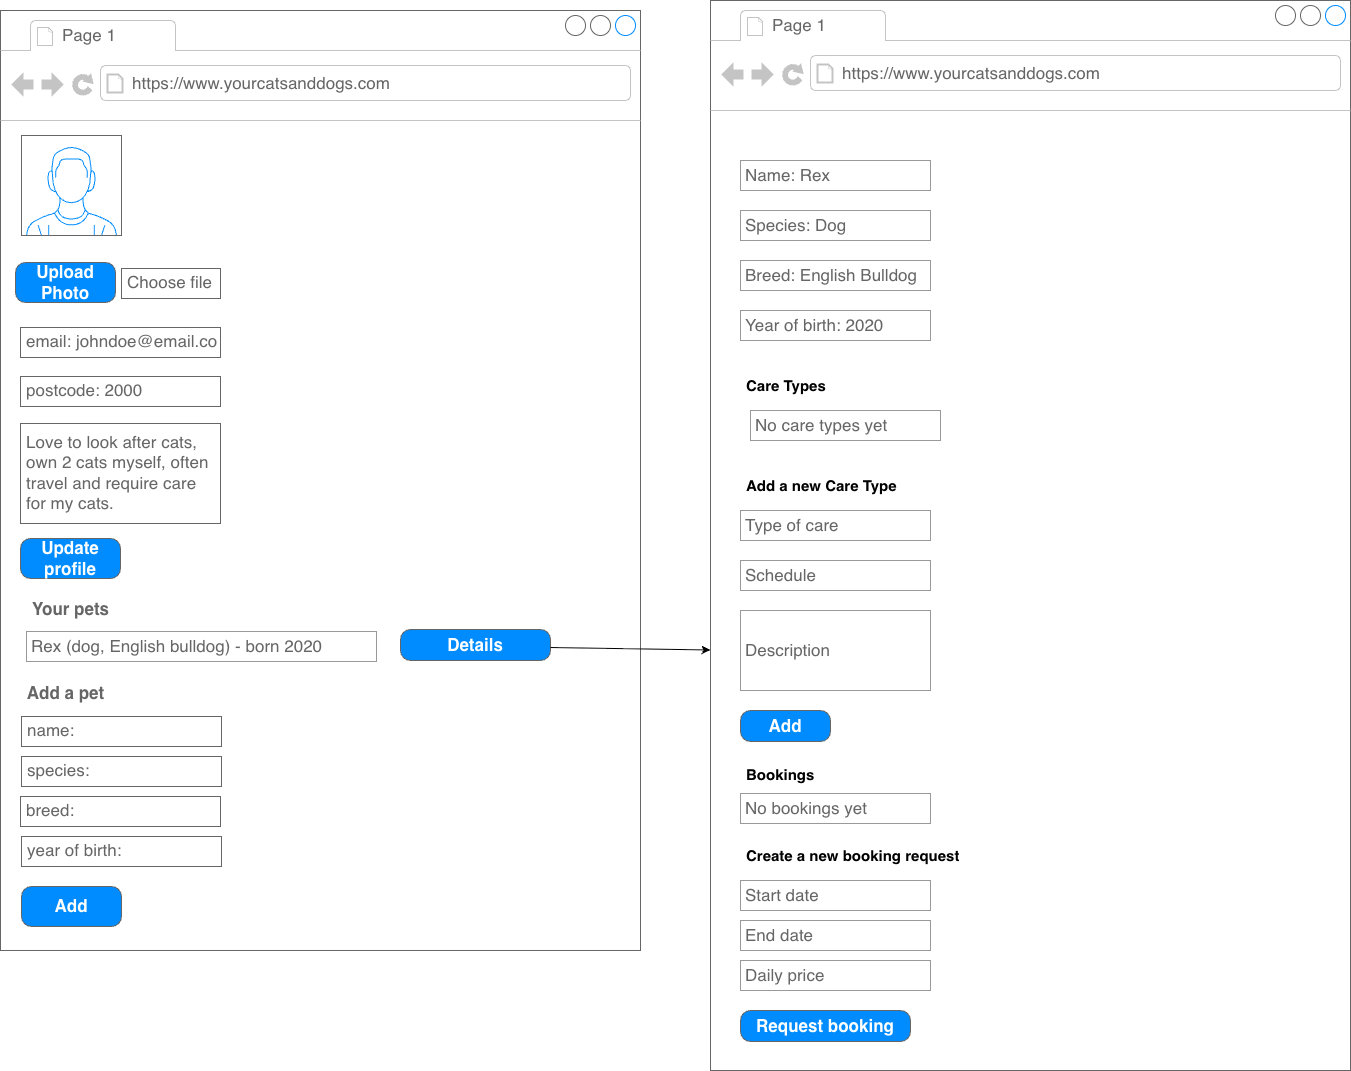

The diagram above was exported from draw.io. Its source (the exported page's mxGraphModel, read from the mxfile embedded in the PNG):
<mxGraphModel dx="828" dy="985" grid="1" gridSize="10" guides="1" tooltips="1" connect="1" arrows="1" fold="1" page="1" pageScale="1" pageWidth="827" pageHeight="1169" math="0" shadow="0">
  <root>
    <mxCell id="0" />
    <mxCell id="1" parent="0" />
    <mxCell id="13pnCwjLoeYcCas84KC9-46" parent="1" style="strokeWidth=1;shadow=0;dashed=0;align=center;html=1;shape=mxgraph.mockup.containers.browserWindow;rSize=0;strokeColor=#666666;strokeColor2=#008cff;strokeColor3=#c4c4c4;mainText=,;recursiveResize=0;" value="" vertex="1">
      <mxGeometry height="940" width="640" x="850" y="40" as="geometry" />
    </mxCell>
    <mxCell id="13pnCwjLoeYcCas84KC9-47" parent="13pnCwjLoeYcCas84KC9-46" style="strokeWidth=1;shadow=0;dashed=0;align=center;html=1;shape=mxgraph.mockup.containers.anchor;fontSize=17;fontColor=#666666;align=left;whiteSpace=wrap;" value="Page 1" vertex="1">
      <mxGeometry height="26" width="110" x="60" y="12" as="geometry" />
    </mxCell>
    <mxCell id="13pnCwjLoeYcCas84KC9-48" parent="13pnCwjLoeYcCas84KC9-46" style="strokeWidth=1;shadow=0;dashed=0;align=center;html=1;shape=mxgraph.mockup.containers.anchor;rSize=0;fontSize=17;fontColor=#666666;align=left;" value="https://www.yourcatsanddogs.com" vertex="1">
      <mxGeometry height="26" width="250" x="130" y="60" as="geometry" />
    </mxCell>
    <mxCell id="13pnCwjLoeYcCas84KC9-49" parent="13pnCwjLoeYcCas84KC9-46" style="strokeWidth=1;shadow=0;dashed=0;align=center;html=1;shape=mxgraph.mockup.buttons.button;strokeColor=#666666;fontColor=#ffffff;mainText=;buttonStyle=round;fontSize=17;fontStyle=1;fillColor=#008cff;whiteSpace=wrap;" value="Upload Photo" vertex="1">
      <mxGeometry height="40" width="100" x="15" y="252" as="geometry" />
    </mxCell>
    <mxCell id="13pnCwjLoeYcCas84KC9-50" parent="13pnCwjLoeYcCas84KC9-46" style="strokeWidth=1;shadow=0;dashed=0;align=center;html=1;shape=mxgraph.mockup.text.textBox;fontColor=#666666;align=left;fontSize=17;spacingLeft=4;spacingTop=-3;whiteSpace=wrap;strokeColor=#666666;mainText=" value="Choose file" vertex="1">
      <mxGeometry height="30" width="99" x="121" y="258" as="geometry" />
    </mxCell>
    <mxCell id="13pnCwjLoeYcCas84KC9-51" parent="13pnCwjLoeYcCas84KC9-46" style="strokeWidth=1;shadow=0;dashed=0;align=center;html=1;shape=mxgraph.mockup.text.textBox;fontColor=#666666;align=left;fontSize=17;spacingLeft=4;spacingTop=-3;whiteSpace=wrap;strokeColor=#666666;mainText=" value="email: johndoe@email.co" vertex="1">
      <mxGeometry height="30" width="200" x="20" y="317" as="geometry" />
    </mxCell>
    <mxCell id="13pnCwjLoeYcCas84KC9-52" parent="13pnCwjLoeYcCas84KC9-46" style="strokeWidth=1;shadow=0;dashed=0;align=center;html=1;shape=mxgraph.mockup.text.textBox;fontColor=#666666;align=left;fontSize=17;spacingLeft=4;spacingTop=-3;whiteSpace=wrap;strokeColor=#666666;mainText=" value="postcode: 2000" vertex="1">
      <mxGeometry height="30" width="200" x="20" y="366" as="geometry" />
    </mxCell>
    <mxCell id="13pnCwjLoeYcCas84KC9-53" parent="13pnCwjLoeYcCas84KC9-46" style="strokeWidth=1;shadow=0;dashed=0;align=center;html=1;shape=mxgraph.mockup.text.textBox;fontColor=#666666;align=left;fontSize=17;spacingLeft=4;spacingTop=-3;whiteSpace=wrap;strokeColor=#666666;mainText=" value="Love to look after cats, own 2 cats myself, often travel and require care for my cats." vertex="1">
      <mxGeometry height="100" width="200" x="20" y="413" as="geometry" />
    </mxCell>
    <mxCell id="13pnCwjLoeYcCas84KC9-54" parent="13pnCwjLoeYcCas84KC9-46" style="strokeWidth=1;shadow=0;dashed=0;align=center;html=1;shape=mxgraph.mockup.buttons.button;strokeColor=#666666;fontColor=#ffffff;mainText=;buttonStyle=round;fontSize=17;fontStyle=1;fillColor=#008cff;whiteSpace=wrap;" value="Update profile" vertex="1">
      <mxGeometry height="40" width="100" x="20" y="528" as="geometry" />
    </mxCell>
    <mxCell id="13pnCwjLoeYcCas84KC9-55" parent="13pnCwjLoeYcCas84KC9-46" style="verticalLabelPosition=bottom;shadow=0;dashed=0;align=center;html=1;verticalAlign=top;strokeWidth=1;shape=mxgraph.mockup.containers.userMale;strokeColor=#666666;strokeColor2=#008cff;" value="" vertex="1">
      <mxGeometry height="100" width="100" x="21" y="125" as="geometry" />
    </mxCell>
    <mxCell id="13pnCwjLoeYcCas84KC9-56" parent="13pnCwjLoeYcCas84KC9-46" style="strokeWidth=1;shadow=0;dashed=0;align=center;html=1;shape=mxgraph.mockup.navigation.anchor;fontSize=17;fontColor=#666666;fontStyle=1;" value="Your pets" vertex="1">
      <mxGeometry height="30" width="115" x="12" y="584" as="geometry" />
    </mxCell>
    <mxCell id="13pnCwjLoeYcCas84KC9-57" parent="13pnCwjLoeYcCas84KC9-46" style="strokeWidth=1;shadow=0;dashed=0;align=center;html=1;shape=mxgraph.mockup.navigation.anchor;fontSize=24;fontColor=#aaaaaa;fontStyle=1;" value="" vertex="1">
      <mxGeometry height="30" width="20" x="110" y="610" as="geometry" />
    </mxCell>
    <mxCell id="13pnCwjLoeYcCas84KC9-58" parent="13pnCwjLoeYcCas84KC9-46" style="strokeWidth=1;shadow=0;dashed=0;align=center;html=1;shape=mxgraph.mockup.navigation.anchor;fontSize=17;fontColor=#666666;fontStyle=1;" value="Add a pet" vertex="1">
      <mxGeometry height="30" width="104" x="13" y="668" as="geometry" />
    </mxCell>
    <mxCell id="13pnCwjLoeYcCas84KC9-59" parent="13pnCwjLoeYcCas84KC9-46" style="strokeWidth=1;shadow=0;dashed=0;align=center;html=1;shape=mxgraph.mockup.text.textBox;fontColor=#666666;align=left;fontSize=17;spacingLeft=4;spacingTop=-3;whiteSpace=wrap;strokeColor=#666666;mainText=" value="name:" vertex="1">
      <mxGeometry height="30" width="200" x="21" y="706" as="geometry" />
    </mxCell>
    <mxCell id="13pnCwjLoeYcCas84KC9-60" parent="13pnCwjLoeYcCas84KC9-46" style="strokeWidth=1;shadow=0;dashed=0;align=center;html=1;shape=mxgraph.mockup.text.textBox;fontColor=#666666;align=left;fontSize=17;spacingLeft=4;spacingTop=-3;whiteSpace=wrap;strokeColor=#666666;mainText=" value="species:&amp;nbsp;" vertex="1">
      <mxGeometry height="30" width="200" x="21" y="746" as="geometry" />
    </mxCell>
    <mxCell id="13pnCwjLoeYcCas84KC9-61" parent="13pnCwjLoeYcCas84KC9-46" style="strokeWidth=1;shadow=0;dashed=0;align=center;html=1;shape=mxgraph.mockup.text.textBox;fontColor=#666666;align=left;fontSize=17;spacingLeft=4;spacingTop=-3;whiteSpace=wrap;strokeColor=#666666;mainText=" value="breed:" vertex="1">
      <mxGeometry height="30" width="200" x="20" y="786" as="geometry" />
    </mxCell>
    <mxCell id="13pnCwjLoeYcCas84KC9-62" parent="13pnCwjLoeYcCas84KC9-46" style="strokeWidth=1;shadow=0;dashed=0;align=center;html=1;shape=mxgraph.mockup.text.textBox;fontColor=#666666;align=left;fontSize=17;spacingLeft=4;spacingTop=-3;whiteSpace=wrap;strokeColor=#666666;mainText=" value="year of birth:" vertex="1">
      <mxGeometry height="30" width="200" x="21" y="826" as="geometry" />
    </mxCell>
    <mxCell id="13pnCwjLoeYcCas84KC9-63" parent="13pnCwjLoeYcCas84KC9-46" style="strokeWidth=1;shadow=0;dashed=0;align=center;html=1;shape=mxgraph.mockup.buttons.button;strokeColor=#666666;fontColor=#ffffff;mainText=;buttonStyle=round;fontSize=17;fontStyle=1;fillColor=#008cff;whiteSpace=wrap;" value="Add" vertex="1">
      <mxGeometry height="40" width="100" x="21" y="876" as="geometry" />
    </mxCell>
    <mxCell id="13pnCwjLoeYcCas84KC9-66" parent="13pnCwjLoeYcCas84KC9-46" style="strokeWidth=1;shadow=0;dashed=0;align=center;html=1;shape=mxgraph.mockup.forms.pwField;strokeColor=#999999;mainText=;align=left;fontColor=#666666;fontSize=17;spacingLeft=3;" value="Rex (dog, English bulldog) - born 2020" vertex="1">
      <mxGeometry height="30" width="350" x="26" y="621" as="geometry" />
    </mxCell>
    <mxCell id="13pnCwjLoeYcCas84KC9-67" parent="13pnCwjLoeYcCas84KC9-46" style="strokeWidth=1;shadow=0;dashed=0;align=center;html=1;shape=mxgraph.mockup.buttons.button;strokeColor=#666666;fontColor=#ffffff;mainText=;buttonStyle=round;fontSize=17;fontStyle=1;fillColor=#008cff;whiteSpace=wrap;" value="Details" vertex="1">
      <mxGeometry height="31" width="150" x="400" y="619" as="geometry" />
    </mxCell>
    <mxCell id="13pnCwjLoeYcCas84KC9-70" parent="1" style="strokeWidth=1;shadow=0;dashed=0;align=center;html=1;shape=mxgraph.mockup.containers.browserWindow;rSize=0;strokeColor=#666666;strokeColor2=#008cff;strokeColor3=#c4c4c4;mainText=,;recursiveResize=0;" value="" vertex="1">
      <mxGeometry height="1070" width="640" x="1560" y="30" as="geometry" />
    </mxCell>
    <mxCell id="13pnCwjLoeYcCas84KC9-71" parent="13pnCwjLoeYcCas84KC9-70" style="strokeWidth=1;shadow=0;dashed=0;align=center;html=1;shape=mxgraph.mockup.containers.anchor;fontSize=17;fontColor=#666666;align=left;whiteSpace=wrap;" value="Page 1" vertex="1">
      <mxGeometry height="26" width="110" x="60" y="12" as="geometry" />
    </mxCell>
    <mxCell id="13pnCwjLoeYcCas84KC9-72" parent="13pnCwjLoeYcCas84KC9-70" style="strokeWidth=1;shadow=0;dashed=0;align=center;html=1;shape=mxgraph.mockup.containers.anchor;rSize=0;fontSize=17;fontColor=#666666;align=left;" value="https://www.yourcatsanddogs.com" vertex="1">
      <mxGeometry height="26" width="250" x="130" y="60" as="geometry" />
    </mxCell>
    <mxCell id="13pnCwjLoeYcCas84KC9-90" parent="13pnCwjLoeYcCas84KC9-70" style="strokeWidth=1;shadow=0;dashed=0;align=center;html=1;shape=mxgraph.mockup.forms.pwField;strokeColor=#999999;mainText=;align=left;fontColor=#666666;fontSize=17;spacingLeft=3;" value="Name: Rex&amp;nbsp;" vertex="1">
      <mxGeometry height="30" width="190" x="30" y="160" as="geometry" />
    </mxCell>
    <mxCell id="13pnCwjLoeYcCas84KC9-93" parent="13pnCwjLoeYcCas84KC9-70" style="strokeWidth=1;shadow=0;dashed=0;align=center;html=1;shape=mxgraph.mockup.forms.pwField;strokeColor=#999999;mainText=;align=left;fontColor=#666666;fontSize=17;spacingLeft=3;" value="Species: Dog" vertex="1">
      <mxGeometry height="30" width="190" x="30" y="210" as="geometry" />
    </mxCell>
    <mxCell id="13pnCwjLoeYcCas84KC9-92" parent="13pnCwjLoeYcCas84KC9-70" style="strokeWidth=1;shadow=0;dashed=0;align=center;html=1;shape=mxgraph.mockup.forms.pwField;strokeColor=#999999;mainText=;align=left;fontColor=#666666;fontSize=17;spacingLeft=3;" value="Breed: English Bulldog" vertex="1">
      <mxGeometry height="30" width="190" x="30" y="260" as="geometry" />
    </mxCell>
    <mxCell id="13pnCwjLoeYcCas84KC9-91" parent="13pnCwjLoeYcCas84KC9-70" style="strokeWidth=1;shadow=0;dashed=0;align=center;html=1;shape=mxgraph.mockup.forms.pwField;strokeColor=#999999;mainText=;align=left;fontColor=#666666;fontSize=17;spacingLeft=3;" value="Year of birth: 2020&amp;nbsp;" vertex="1">
      <mxGeometry height="30" width="190" x="30" y="310" as="geometry" />
    </mxCell>
    <mxCell id="13pnCwjLoeYcCas84KC9-94" parent="13pnCwjLoeYcCas84KC9-70" style="text;strokeColor=none;fillColor=none;align=left;verticalAlign=middle;spacingLeft=4;spacingRight=4;overflow=hidden;points=[[0,0.5],[1,0.5]];portConstraint=eastwest;rotatable=0;whiteSpace=wrap;html=1;" value="&lt;font style=&quot;font-size: 15px;&quot;&gt;&lt;b&gt;Care Types&lt;/b&gt;&lt;/font&gt;" vertex="1">
      <mxGeometry height="30" width="145" x="30" y="370" as="geometry" />
    </mxCell>
    <mxCell id="13pnCwjLoeYcCas84KC9-95" parent="13pnCwjLoeYcCas84KC9-70" style="strokeWidth=1;shadow=0;dashed=0;align=center;html=1;shape=mxgraph.mockup.forms.pwField;strokeColor=#999999;mainText=;align=left;fontColor=#666666;fontSize=17;spacingLeft=3;" value="No care types yet" vertex="1">
      <mxGeometry height="30" width="190" x="40" y="410" as="geometry" />
    </mxCell>
    <mxCell id="13pnCwjLoeYcCas84KC9-96" parent="13pnCwjLoeYcCas84KC9-70" style="text;strokeColor=none;fillColor=none;align=left;verticalAlign=middle;spacingLeft=4;spacingRight=4;overflow=hidden;points=[[0,0.5],[1,0.5]];portConstraint=eastwest;rotatable=0;whiteSpace=wrap;html=1;" value="&lt;font style=&quot;font-size: 15px;&quot;&gt;&lt;b&gt;Add a new Care Type&lt;/b&gt;&lt;/font&gt;" vertex="1">
      <mxGeometry height="30" width="220" x="30" y="470" as="geometry" />
    </mxCell>
    <mxCell id="13pnCwjLoeYcCas84KC9-97" parent="13pnCwjLoeYcCas84KC9-70" style="strokeWidth=1;shadow=0;dashed=0;align=center;html=1;shape=mxgraph.mockup.forms.pwField;strokeColor=#999999;mainText=;align=left;fontColor=#666666;fontSize=17;spacingLeft=3;" value="Type of care" vertex="1">
      <mxGeometry height="30" width="190" x="30" y="510" as="geometry" />
    </mxCell>
    <mxCell id="13pnCwjLoeYcCas84KC9-98" parent="13pnCwjLoeYcCas84KC9-70" style="strokeWidth=1;shadow=0;dashed=0;align=center;html=1;shape=mxgraph.mockup.forms.pwField;strokeColor=#999999;mainText=;align=left;fontColor=#666666;fontSize=17;spacingLeft=3;" value="Schedule" vertex="1">
      <mxGeometry height="30" width="190" x="30" y="560" as="geometry" />
    </mxCell>
    <mxCell id="13pnCwjLoeYcCas84KC9-99" parent="13pnCwjLoeYcCas84KC9-70" style="strokeWidth=1;shadow=0;dashed=0;align=center;html=1;shape=mxgraph.mockup.forms.pwField;strokeColor=#999999;mainText=;align=left;fontColor=#666666;fontSize=17;spacingLeft=3;" value="Description" vertex="1">
      <mxGeometry height="80" width="190" x="30" y="610" as="geometry" />
    </mxCell>
    <mxCell id="13pnCwjLoeYcCas84KC9-100" parent="13pnCwjLoeYcCas84KC9-70" style="strokeWidth=1;shadow=0;dashed=0;align=center;html=1;shape=mxgraph.mockup.buttons.button;strokeColor=#666666;fontColor=#ffffff;mainText=;buttonStyle=round;fontSize=17;fontStyle=1;fillColor=#008cff;whiteSpace=wrap;" value="Add" vertex="1">
      <mxGeometry height="31" width="90" x="30" y="710" as="geometry" />
    </mxCell>
    <mxCell id="13pnCwjLoeYcCas84KC9-101" parent="13pnCwjLoeYcCas84KC9-70" style="text;strokeColor=none;fillColor=none;align=left;verticalAlign=middle;spacingLeft=4;spacingRight=4;overflow=hidden;points=[[0,0.5],[1,0.5]];portConstraint=eastwest;rotatable=0;whiteSpace=wrap;html=1;" value="&lt;font style=&quot;font-size: 15px;&quot;&gt;&lt;b&gt;Bookings&lt;/b&gt;&lt;/font&gt;" vertex="1">
      <mxGeometry height="30" width="220" x="30" y="759" as="geometry" />
    </mxCell>
    <mxCell id="13pnCwjLoeYcCas84KC9-102" parent="13pnCwjLoeYcCas84KC9-70" style="strokeWidth=1;shadow=0;dashed=0;align=center;html=1;shape=mxgraph.mockup.forms.pwField;strokeColor=#999999;mainText=;align=left;fontColor=#666666;fontSize=17;spacingLeft=3;" value="No bookings yet" vertex="1">
      <mxGeometry height="30" width="190" x="30" y="793" as="geometry" />
    </mxCell>
    <mxCell id="13pnCwjLoeYcCas84KC9-103" parent="13pnCwjLoeYcCas84KC9-70" style="text;strokeColor=none;fillColor=none;align=left;verticalAlign=middle;spacingLeft=4;spacingRight=4;overflow=hidden;points=[[0,0.5],[1,0.5]];portConstraint=eastwest;rotatable=0;whiteSpace=wrap;html=1;" value="&lt;font style=&quot;font-size: 15px;&quot;&gt;&lt;b&gt;Create a new booking request&lt;/b&gt;&lt;/font&gt;" vertex="1">
      <mxGeometry height="30" width="280" x="30" y="840" as="geometry" />
    </mxCell>
    <mxCell id="13pnCwjLoeYcCas84KC9-104" parent="13pnCwjLoeYcCas84KC9-70" style="strokeWidth=1;shadow=0;dashed=0;align=center;html=1;shape=mxgraph.mockup.forms.pwField;strokeColor=#999999;mainText=;align=left;fontColor=#666666;fontSize=17;spacingLeft=3;" value="Start date" vertex="1">
      <mxGeometry height="30" width="190" x="30" y="880" as="geometry" />
    </mxCell>
    <mxCell id="13pnCwjLoeYcCas84KC9-105" parent="13pnCwjLoeYcCas84KC9-70" style="strokeWidth=1;shadow=0;dashed=0;align=center;html=1;shape=mxgraph.mockup.forms.pwField;strokeColor=#999999;mainText=;align=left;fontColor=#666666;fontSize=17;spacingLeft=3;" value="End date" vertex="1">
      <mxGeometry height="30" width="190" x="30" y="920" as="geometry" />
    </mxCell>
    <mxCell id="13pnCwjLoeYcCas84KC9-106" parent="13pnCwjLoeYcCas84KC9-70" style="strokeWidth=1;shadow=0;dashed=0;align=center;html=1;shape=mxgraph.mockup.forms.pwField;strokeColor=#999999;mainText=;align=left;fontColor=#666666;fontSize=17;spacingLeft=3;" value="Daily price" vertex="1">
      <mxGeometry height="30" width="190" x="30" y="960" as="geometry" />
    </mxCell>
    <mxCell id="13pnCwjLoeYcCas84KC9-107" parent="13pnCwjLoeYcCas84KC9-70" style="strokeWidth=1;shadow=0;dashed=0;align=center;html=1;shape=mxgraph.mockup.buttons.button;strokeColor=#666666;fontColor=#ffffff;mainText=;buttonStyle=round;fontSize=17;fontStyle=1;fillColor=#008cff;whiteSpace=wrap;" value="Request booking" vertex="1">
      <mxGeometry height="31" width="170" x="30" y="1010" as="geometry" />
    </mxCell>
    <mxCell id="13pnCwjLoeYcCas84KC9-108" edge="1" parent="1" source="13pnCwjLoeYcCas84KC9-67" style="endArrow=classic;html=1;rounded=0;exitX=1;exitY=0.581;exitDx=0;exitDy=0;exitPerimeter=0;entryX=0;entryY=0.607;entryDx=0;entryDy=0;entryPerimeter=0;" target="13pnCwjLoeYcCas84KC9-70" value="">
      <mxGeometry height="50" relative="1" width="50" as="geometry">
        <mxPoint x="1390" y="600" as="sourcePoint" />
        <mxPoint x="1440" y="550" as="targetPoint" />
      </mxGeometry>
    </mxCell>
  </root>
</mxGraphModel>